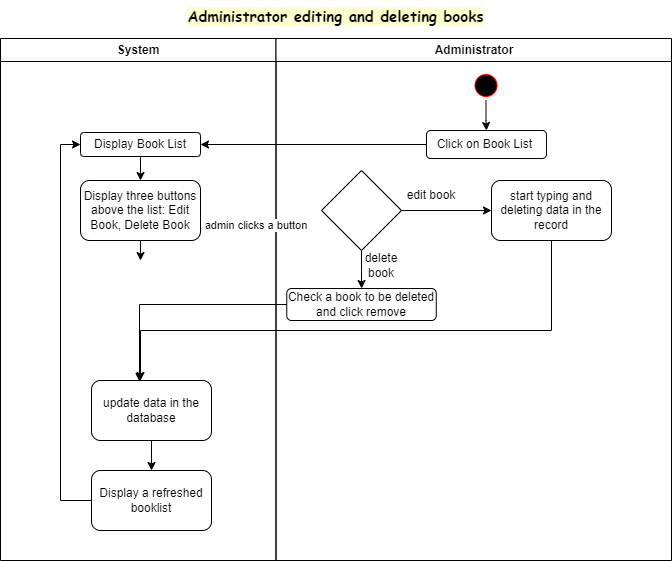

The diagram above was exported from draw.io. Its source (the exported page's mxGraphModel, read from the mxfile embedded in the PNG):
<mxGraphModel dx="880" dy="419" grid="1" gridSize="10" guides="1" tooltips="1" connect="1" arrows="1" fold="1" page="1" pageScale="1" pageWidth="850" pageHeight="1100" math="0" shadow="0">
  <root>
    <mxCell id="0" />
    <mxCell id="1" parent="0" />
    <mxCell id="oKV2fTKDSlY3VCgcdtXy-1" value="System" style="swimlane;whiteSpace=wrap;movable=1;resizable=1;rotatable=1;deletable=1;editable=1;locked=0;connectable=1;" vertex="1" parent="1">
      <mxGeometry x="179" y="138" width="275.5" height="522" as="geometry" />
    </mxCell>
    <mxCell id="oKV2fTKDSlY3VCgcdtXy-9" value="Display Book List" style="rounded=1;whiteSpace=wrap;html=1;" vertex="1" parent="oKV2fTKDSlY3VCgcdtXy-1">
      <mxGeometry x="80" y="94" width="120" height="24" as="geometry" />
    </mxCell>
    <mxCell id="oKV2fTKDSlY3VCgcdtXy-11" value="Display three buttons above the list: Edit Book, Delete Book" style="rounded=1;whiteSpace=wrap;html=1;" vertex="1" parent="oKV2fTKDSlY3VCgcdtXy-1">
      <mxGeometry x="80" y="142" width="120" height="60" as="geometry" />
    </mxCell>
    <mxCell id="oKV2fTKDSlY3VCgcdtXy-10" style="edgeStyle=orthogonalEdgeStyle;rounded=0;orthogonalLoop=1;jettySize=auto;html=1;exitX=0.5;exitY=1;exitDx=0;exitDy=0;" edge="1" parent="oKV2fTKDSlY3VCgcdtXy-1" source="oKV2fTKDSlY3VCgcdtXy-9" target="oKV2fTKDSlY3VCgcdtXy-11">
      <mxGeometry relative="1" as="geometry">
        <mxPoint x="145.5" y="152" as="targetPoint" />
      </mxGeometry>
    </mxCell>
    <mxCell id="oKV2fTKDSlY3VCgcdtXy-21" style="edgeStyle=orthogonalEdgeStyle;rounded=0;orthogonalLoop=1;jettySize=auto;html=1;exitX=0.5;exitY=1;exitDx=0;exitDy=0;" edge="1" parent="oKV2fTKDSlY3VCgcdtXy-1" source="oKV2fTKDSlY3VCgcdtXy-11">
      <mxGeometry relative="1" as="geometry">
        <mxPoint x="140" y="222" as="targetPoint" />
      </mxGeometry>
    </mxCell>
    <mxCell id="oKV2fTKDSlY3VCgcdtXy-27" value="update data in the database" style="rounded=1;whiteSpace=wrap;html=1;" vertex="1" parent="oKV2fTKDSlY3VCgcdtXy-1">
      <mxGeometry x="91" y="342" width="120" height="60" as="geometry" />
    </mxCell>
    <mxCell id="oKV2fTKDSlY3VCgcdtXy-2" value="Administrator" style="swimlane;whiteSpace=wrap;movable=1;resizable=1;rotatable=1;deletable=1;editable=1;locked=0;connectable=1;" vertex="1" parent="1">
      <mxGeometry x="454.5" y="138" width="395.5" height="522" as="geometry" />
    </mxCell>
    <mxCell id="oKV2fTKDSlY3VCgcdtXy-5" value="" style="ellipse;shape=startState;fillColor=#000000;strokeColor=#ff0000;movable=1;resizable=1;rotatable=1;deletable=1;editable=1;locked=0;connectable=1;" vertex="1" parent="oKV2fTKDSlY3VCgcdtXy-2">
      <mxGeometry x="195" y="32" width="30" height="30" as="geometry" />
    </mxCell>
    <mxCell id="oKV2fTKDSlY3VCgcdtXy-7" value="Click on Book List&amp;nbsp;" style="rounded=1;whiteSpace=wrap;html=1;" vertex="1" parent="oKV2fTKDSlY3VCgcdtXy-2">
      <mxGeometry x="150.5" y="92" width="120" height="28" as="geometry" />
    </mxCell>
    <mxCell id="oKV2fTKDSlY3VCgcdtXy-6" style="edgeStyle=orthogonalEdgeStyle;rounded=0;orthogonalLoop=1;jettySize=auto;html=1;exitX=0.5;exitY=1;exitDx=0;exitDy=0;" edge="1" parent="oKV2fTKDSlY3VCgcdtXy-2" source="oKV2fTKDSlY3VCgcdtXy-5" target="oKV2fTKDSlY3VCgcdtXy-7">
      <mxGeometry relative="1" as="geometry">
        <mxPoint x="210.5" y="92" as="targetPoint" />
      </mxGeometry>
    </mxCell>
    <mxCell id="oKV2fTKDSlY3VCgcdtXy-17" value="edit book" style="text;html=1;strokeColor=none;fillColor=none;align=center;verticalAlign=middle;whiteSpace=wrap;rounded=0;" vertex="1" parent="oKV2fTKDSlY3VCgcdtXy-2">
      <mxGeometry x="125.5" y="142" width="60" height="30" as="geometry" />
    </mxCell>
    <mxCell id="oKV2fTKDSlY3VCgcdtXy-18" value="delete book" style="text;html=1;strokeColor=none;fillColor=none;align=center;verticalAlign=middle;whiteSpace=wrap;rounded=0;" vertex="1" parent="oKV2fTKDSlY3VCgcdtXy-2">
      <mxGeometry x="75.5" y="212" width="60" height="30" as="geometry" />
    </mxCell>
    <mxCell id="oKV2fTKDSlY3VCgcdtXy-23" value="admin clicks a button" style="text;html=1;strokeColor=none;fillColor=none;align=center;verticalAlign=middle;whiteSpace=wrap;rounded=0;fontSize=11;labelBackgroundColor=default;" vertex="1" parent="oKV2fTKDSlY3VCgcdtXy-2">
      <mxGeometry x="-84.5" y="172" width="130" height="30" as="geometry" />
    </mxCell>
    <mxCell id="oKV2fTKDSlY3VCgcdtXy-24" value="start typing and deleting data in the record" style="rounded=1;whiteSpace=wrap;html=1;" vertex="1" parent="oKV2fTKDSlY3VCgcdtXy-2">
      <mxGeometry x="215.5" y="142" width="120" height="60" as="geometry" />
    </mxCell>
    <mxCell id="oKV2fTKDSlY3VCgcdtXy-28" value="Check a book to be deleted and click remove" style="rounded=1;whiteSpace=wrap;html=1;" vertex="1" parent="oKV2fTKDSlY3VCgcdtXy-2">
      <mxGeometry x="10.75" y="250" width="149.5" height="32" as="geometry" />
    </mxCell>
    <mxCell id="oKV2fTKDSlY3VCgcdtXy-8" style="edgeStyle=orthogonalEdgeStyle;rounded=0;orthogonalLoop=1;jettySize=auto;html=1;exitX=0;exitY=0.5;exitDx=0;exitDy=0;" edge="1" parent="1" source="oKV2fTKDSlY3VCgcdtXy-7" target="oKV2fTKDSlY3VCgcdtXy-9">
      <mxGeometry relative="1" as="geometry">
        <mxPoint x="340" y="244" as="targetPoint" />
      </mxGeometry>
    </mxCell>
    <mxCell id="oKV2fTKDSlY3VCgcdtXy-16" style="edgeStyle=orthogonalEdgeStyle;rounded=0;orthogonalLoop=1;jettySize=auto;html=1;exitX=0.5;exitY=1;exitDx=0;exitDy=0;" edge="1" parent="1" source="oKV2fTKDSlY3VCgcdtXy-13" target="oKV2fTKDSlY3VCgcdtXy-28">
      <mxGeometry relative="1" as="geometry">
        <mxPoint x="540" y="380" as="targetPoint" />
      </mxGeometry>
    </mxCell>
    <mxCell id="oKV2fTKDSlY3VCgcdtXy-13" value="" style="rhombus;whiteSpace=wrap;html=1;" vertex="1" parent="1">
      <mxGeometry x="500" y="270" width="80" height="80" as="geometry" />
    </mxCell>
    <mxCell id="oKV2fTKDSlY3VCgcdtXy-25" style="edgeStyle=orthogonalEdgeStyle;rounded=0;orthogonalLoop=1;jettySize=auto;html=1;exitX=1;exitY=0.5;exitDx=0;exitDy=0;entryX=0;entryY=0.5;entryDx=0;entryDy=0;" edge="1" parent="1" source="oKV2fTKDSlY3VCgcdtXy-13" target="oKV2fTKDSlY3VCgcdtXy-24">
      <mxGeometry relative="1" as="geometry" />
    </mxCell>
    <mxCell id="oKV2fTKDSlY3VCgcdtXy-26" style="edgeStyle=orthogonalEdgeStyle;rounded=0;orthogonalLoop=1;jettySize=auto;html=1;exitX=0.5;exitY=1;exitDx=0;exitDy=0;" edge="1" parent="1" source="oKV2fTKDSlY3VCgcdtXy-24" target="oKV2fTKDSlY3VCgcdtXy-27">
      <mxGeometry relative="1" as="geometry">
        <mxPoint x="730" y="390" as="targetPoint" />
        <Array as="points">
          <mxPoint x="730" y="430" />
          <mxPoint x="319" y="430" />
        </Array>
      </mxGeometry>
    </mxCell>
    <mxCell id="oKV2fTKDSlY3VCgcdtXy-29" style="edgeStyle=orthogonalEdgeStyle;rounded=0;orthogonalLoop=1;jettySize=auto;html=1;exitX=0;exitY=0.5;exitDx=0;exitDy=0;entryX=0.4;entryY=0.017;entryDx=0;entryDy=0;entryPerimeter=0;" edge="1" parent="1" source="oKV2fTKDSlY3VCgcdtXy-28" target="oKV2fTKDSlY3VCgcdtXy-27">
      <mxGeometry relative="1" as="geometry" />
    </mxCell>
    <mxCell id="oKV2fTKDSlY3VCgcdtXy-33" style="edgeStyle=orthogonalEdgeStyle;rounded=0;orthogonalLoop=1;jettySize=auto;html=1;exitX=0;exitY=0.5;exitDx=0;exitDy=0;entryX=0;entryY=0.5;entryDx=0;entryDy=0;" edge="1" parent="1" source="oKV2fTKDSlY3VCgcdtXy-32" target="oKV2fTKDSlY3VCgcdtXy-9">
      <mxGeometry relative="1" as="geometry" />
    </mxCell>
    <mxCell id="oKV2fTKDSlY3VCgcdtXy-32" value="Display a refreshed booklist" style="rounded=1;whiteSpace=wrap;html=1;" vertex="1" parent="1">
      <mxGeometry x="270" y="570" width="120" height="60" as="geometry" />
    </mxCell>
    <mxCell id="oKV2fTKDSlY3VCgcdtXy-31" style="edgeStyle=orthogonalEdgeStyle;rounded=0;orthogonalLoop=1;jettySize=auto;html=1;exitX=0.5;exitY=1;exitDx=0;exitDy=0;" edge="1" parent="1" source="oKV2fTKDSlY3VCgcdtXy-27" target="oKV2fTKDSlY3VCgcdtXy-32">
      <mxGeometry relative="1" as="geometry">
        <mxPoint x="330" y="600" as="targetPoint" />
      </mxGeometry>
    </mxCell>
    <mxCell id="oKV2fTKDSlY3VCgcdtXy-34" value="Administrator editing and deleting books" style="text;html=1;strokeColor=none;fillColor=none;align=center;verticalAlign=middle;whiteSpace=wrap;rounded=0;fontSize=15;fontFamily=Comic Sans MS;fontStyle=1;labelBackgroundColor=#FFFFCC;labelBorderColor=none;movable=1;resizable=1;rotatable=1;deletable=1;editable=1;locked=0;connectable=1;" vertex="1" parent="1">
      <mxGeometry x="179" y="100" width="671" height="30" as="geometry" />
    </mxCell>
  </root>
</mxGraphModel>